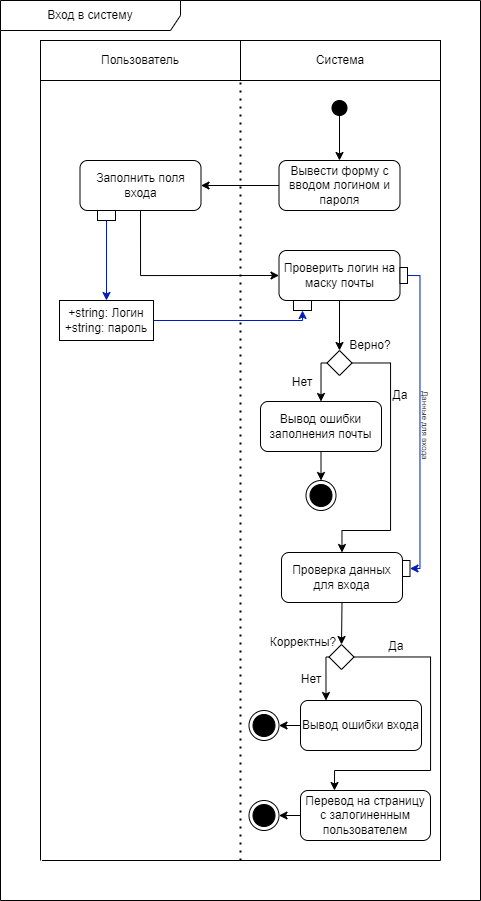

The diagram above was exported from draw.io. Its source (the exported page's mxGraphModel, read from the mxfile embedded in the PNG):
<mxGraphModel dx="1793" dy="1042" grid="1" gridSize="10" guides="1" tooltips="1" connect="1" arrows="1" fold="1" page="1" pageScale="1" pageWidth="827" pageHeight="1169" math="0" shadow="0">
  <root>
    <mxCell id="0" />
    <mxCell id="1" parent="0" />
    <mxCell id="4a9bZZS92-BhcnEdYSsW-15" value="" style="ellipse;fillColor=strokeColor;html=1;" parent="1" vertex="1">
      <mxGeometry x="371.5" y="100" width="15" height="15" as="geometry" />
    </mxCell>
    <mxCell id="4a9bZZS92-BhcnEdYSsW-21" value="Пользователь" style="text;html=1;strokeColor=default;fillColor=none;align=center;verticalAlign=middle;whiteSpace=wrap;rounded=0;" parent="1" vertex="1">
      <mxGeometry x="80" y="40" width="200" height="40" as="geometry" />
    </mxCell>
    <mxCell id="4a9bZZS92-BhcnEdYSsW-22" value="Система" style="text;html=1;strokeColor=default;fillColor=none;align=center;verticalAlign=middle;whiteSpace=wrap;rounded=0;" parent="1" vertex="1">
      <mxGeometry x="280" y="40" width="200" height="40" as="geometry" />
    </mxCell>
    <mxCell id="4a9bZZS92-BhcnEdYSsW-24" value="" style="endArrow=classic;html=1;rounded=0;exitX=0.5;exitY=1;exitDx=0;exitDy=0;" parent="1" source="4a9bZZS92-BhcnEdYSsW-15" edge="1">
      <mxGeometry width="50" height="50" relative="1" as="geometry">
        <mxPoint x="339" y="350" as="sourcePoint" />
        <mxPoint x="379" y="160" as="targetPoint" />
      </mxGeometry>
    </mxCell>
    <mxCell id="4a9bZZS92-BhcnEdYSsW-26" value="Вывести форму с вводом логином и пароля" style="text;html=1;strokeColor=default;fillColor=none;align=center;verticalAlign=middle;whiteSpace=wrap;rounded=1;" parent="1" vertex="1">
      <mxGeometry x="318.5" y="160" width="121" height="50" as="geometry" />
    </mxCell>
    <mxCell id="4a9bZZS92-BhcnEdYSsW-27" value="" style="endArrow=classic;html=1;rounded=0;exitX=0;exitY=0.5;exitDx=0;exitDy=0;entryX=1;entryY=0.5;entryDx=0;entryDy=0;" parent="1" source="4a9bZZS92-BhcnEdYSsW-26" target="4a9bZZS92-BhcnEdYSsW-28" edge="1">
      <mxGeometry width="50" height="50" relative="1" as="geometry">
        <mxPoint x="320" y="350" as="sourcePoint" />
        <mxPoint x="240" y="185" as="targetPoint" />
      </mxGeometry>
    </mxCell>
    <mxCell id="4a9bZZS92-BhcnEdYSsW-28" value="Заполнить поля входа" style="text;html=1;strokeColor=default;fillColor=none;align=center;verticalAlign=middle;whiteSpace=wrap;rounded=1;" parent="1" vertex="1">
      <mxGeometry x="119.5" y="160" width="121" height="50" as="geometry" />
    </mxCell>
    <mxCell id="4a9bZZS92-BhcnEdYSsW-29" value="" style="endArrow=classic;html=1;rounded=0;exitX=0.5;exitY=1;exitDx=0;exitDy=0;entryX=0;entryY=0.5;entryDx=0;entryDy=0;edgeStyle=orthogonalEdgeStyle;" parent="1" source="4a9bZZS92-BhcnEdYSsW-28" target="4a9bZZS92-BhcnEdYSsW-30" edge="1">
      <mxGeometry width="50" height="50" relative="1" as="geometry">
        <mxPoint x="310" y="195" as="sourcePoint" />
        <mxPoint x="270" y="280" as="targetPoint" />
      </mxGeometry>
    </mxCell>
    <mxCell id="4a9bZZS92-BhcnEdYSsW-30" value="Проверить логин на маску почты" style="text;html=1;strokeColor=default;fillColor=none;align=center;verticalAlign=middle;whiteSpace=wrap;rounded=1;" parent="1" vertex="1">
      <mxGeometry x="318.5" y="250" width="121" height="50" as="geometry" />
    </mxCell>
    <mxCell id="4a9bZZS92-BhcnEdYSsW-31" value="" style="endArrow=classic;html=1;rounded=0;exitX=0.5;exitY=1;exitDx=0;exitDy=0;entryX=0.5;entryY=0;entryDx=0;entryDy=0;" parent="1" source="4a9bZZS92-BhcnEdYSsW-30" target="4a9bZZS92-BhcnEdYSsW-32" edge="1">
      <mxGeometry width="50" height="50" relative="1" as="geometry">
        <mxPoint x="383" y="450" as="sourcePoint" />
        <mxPoint x="379" y="350" as="targetPoint" />
      </mxGeometry>
    </mxCell>
    <mxCell id="4a9bZZS92-BhcnEdYSsW-35" style="edgeStyle=orthogonalEdgeStyle;rounded=0;orthogonalLoop=1;jettySize=auto;html=1;exitX=1;exitY=0.5;exitDx=0;exitDy=0;entryX=0.5;entryY=0;entryDx=0;entryDy=0;" parent="1" source="4a9bZZS92-BhcnEdYSsW-32" edge="1">
      <mxGeometry relative="1" as="geometry">
        <mxPoint x="381.5" y="552" as="targetPoint" />
        <Array as="points">
          <mxPoint x="430" y="363" />
          <mxPoint x="430" y="530" />
          <mxPoint x="382" y="530" />
        </Array>
      </mxGeometry>
    </mxCell>
    <mxCell id="4a9bZZS92-BhcnEdYSsW-36" style="edgeStyle=orthogonalEdgeStyle;rounded=0;orthogonalLoop=1;jettySize=auto;html=1;exitX=0.5;exitY=1;exitDx=0;exitDy=0;entryX=0.5;entryY=0;entryDx=0;entryDy=0;" parent="1" source="4a9bZZS92-BhcnEdYSsW-55" target="4a9bZZS92-BhcnEdYSsW-40" edge="1">
      <mxGeometry relative="1" as="geometry">
        <mxPoint x="329" y="420" as="targetPoint" />
      </mxGeometry>
    </mxCell>
    <mxCell id="4a9bZZS92-BhcnEdYSsW-32" value="" style="rhombus;whiteSpace=wrap;html=1;" parent="1" vertex="1">
      <mxGeometry x="366.5" y="350" width="25" height="25" as="geometry" />
    </mxCell>
    <mxCell id="4a9bZZS92-BhcnEdYSsW-37" value="Верно?" style="text;html=1;strokeColor=none;fillColor=none;align=center;verticalAlign=middle;whiteSpace=wrap;rounded=0;" parent="1" vertex="1">
      <mxGeometry x="379.5" y="330" width="60" height="30" as="geometry" />
    </mxCell>
    <mxCell id="4a9bZZS92-BhcnEdYSsW-38" value="Нет" style="text;html=1;strokeColor=none;fillColor=none;align=center;verticalAlign=middle;whiteSpace=wrap;rounded=0;" parent="1" vertex="1">
      <mxGeometry x="312" y="367" width="60" height="30" as="geometry" />
    </mxCell>
    <mxCell id="4a9bZZS92-BhcnEdYSsW-39" value="Да" style="text;html=1;strokeColor=none;fillColor=none;align=center;verticalAlign=middle;whiteSpace=wrap;rounded=0;" parent="1" vertex="1">
      <mxGeometry x="410" y="380" width="60" height="30" as="geometry" />
    </mxCell>
    <mxCell id="4a9bZZS92-BhcnEdYSsW-40" value="" style="ellipse;html=1;shape=endState;fillColor=strokeColor;" parent="1" vertex="1">
      <mxGeometry x="345.5" y="480" width="30" height="30" as="geometry" />
    </mxCell>
    <mxCell id="4a9bZZS92-BhcnEdYSsW-41" value="" style="endArrow=none;dashed=1;html=1;dashPattern=1 3;strokeWidth=2;rounded=0;entryX=0;entryY=1;entryDx=0;entryDy=0;" parent="1" target="4a9bZZS92-BhcnEdYSsW-22" edge="1">
      <mxGeometry width="50" height="50" relative="1" as="geometry">
        <mxPoint x="280" y="860" as="sourcePoint" />
        <mxPoint x="370" y="300" as="targetPoint" />
      </mxGeometry>
    </mxCell>
    <mxCell id="4a9bZZS92-BhcnEdYSsW-43" value="" style="endArrow=none;html=1;rounded=0;entryX=0;entryY=1;entryDx=0;entryDy=0;" parent="1" target="4a9bZZS92-BhcnEdYSsW-21" edge="1">
      <mxGeometry width="50" height="50" relative="1" as="geometry">
        <mxPoint x="80" y="860" as="sourcePoint" />
        <mxPoint x="370" y="300" as="targetPoint" />
      </mxGeometry>
    </mxCell>
    <mxCell id="4a9bZZS92-BhcnEdYSsW-46" value="Проверка данных для входа" style="text;html=1;strokeColor=default;fillColor=none;align=center;verticalAlign=middle;whiteSpace=wrap;rounded=1;" parent="1" vertex="1">
      <mxGeometry x="321" y="552" width="121" height="50" as="geometry" />
    </mxCell>
    <mxCell id="4a9bZZS92-BhcnEdYSsW-47" value="" style="endArrow=classic;html=1;rounded=0;exitX=0.5;exitY=1;exitDx=0;exitDy=0;entryX=0.5;entryY=0;entryDx=0;entryDy=0;" parent="1" source="4a9bZZS92-BhcnEdYSsW-46" target="4a9bZZS92-BhcnEdYSsW-48" edge="1">
      <mxGeometry width="50" height="50" relative="1" as="geometry">
        <mxPoint x="585.5" y="622" as="sourcePoint" />
        <mxPoint x="586" y="642" as="targetPoint" />
      </mxGeometry>
    </mxCell>
    <mxCell id="4a9bZZS92-BhcnEdYSsW-51" style="edgeStyle=orthogonalEdgeStyle;rounded=0;orthogonalLoop=1;jettySize=auto;html=1;exitX=1;exitY=0.5;exitDx=0;exitDy=0;entryX=0.5;entryY=0;entryDx=0;entryDy=0;" parent="1" edge="1">
      <mxGeometry relative="1" as="geometry">
        <mxPoint x="374" y="790" as="targetPoint" />
        <Array as="points">
          <mxPoint x="470" y="657" />
          <mxPoint x="470" y="770" />
          <mxPoint x="374" y="770" />
        </Array>
        <mxPoint x="392.5" y="656.5" as="sourcePoint" />
      </mxGeometry>
    </mxCell>
    <mxCell id="4a9bZZS92-BhcnEdYSsW-53" style="edgeStyle=orthogonalEdgeStyle;rounded=0;orthogonalLoop=1;jettySize=auto;html=1;exitX=0;exitY=0.5;exitDx=0;exitDy=0;entryX=0.5;entryY=0;entryDx=0;entryDy=0;" parent="1" source="4a9bZZS92-BhcnEdYSsW-48" edge="1">
      <mxGeometry relative="1" as="geometry">
        <mxPoint x="365.5" y="700" as="targetPoint" />
        <Array as="points">
          <mxPoint x="365" y="657" />
        </Array>
      </mxGeometry>
    </mxCell>
    <mxCell id="4a9bZZS92-BhcnEdYSsW-48" value="" style="rhombus;whiteSpace=wrap;html=1;" parent="1" vertex="1">
      <mxGeometry x="368.5" y="644" width="25" height="25" as="geometry" />
    </mxCell>
    <mxCell id="4a9bZZS92-BhcnEdYSsW-49" value="Корректны?" style="text;html=1;strokeColor=none;fillColor=none;align=center;verticalAlign=middle;whiteSpace=wrap;rounded=0;" parent="1" vertex="1">
      <mxGeometry x="313" y="629" width="60" height="25" as="geometry" />
    </mxCell>
    <mxCell id="4a9bZZS92-BhcnEdYSsW-56" value="" style="edgeStyle=orthogonalEdgeStyle;rounded=0;orthogonalLoop=1;jettySize=auto;html=1;exitX=0;exitY=0.5;exitDx=0;exitDy=0;entryX=0.5;entryY=0;entryDx=0;entryDy=0;" parent="1" source="4a9bZZS92-BhcnEdYSsW-32" target="4a9bZZS92-BhcnEdYSsW-55" edge="1">
      <mxGeometry relative="1" as="geometry">
        <mxPoint x="325" y="480" as="targetPoint" />
        <mxPoint x="367" y="363" as="sourcePoint" />
      </mxGeometry>
    </mxCell>
    <mxCell id="4a9bZZS92-BhcnEdYSsW-55" value="Вывод ошибки заполнения почты" style="text;html=1;strokeColor=default;fillColor=none;align=center;verticalAlign=middle;whiteSpace=wrap;rounded=1;" parent="1" vertex="1">
      <mxGeometry x="300" y="401" width="121" height="50" as="geometry" />
    </mxCell>
    <mxCell id="4a9bZZS92-BhcnEdYSsW-57" value="Нет" style="text;html=1;strokeColor=none;fillColor=none;align=center;verticalAlign=middle;whiteSpace=wrap;rounded=0;" parent="1" vertex="1">
      <mxGeometry x="321" y="664" width="60" height="30" as="geometry" />
    </mxCell>
    <mxCell id="4a9bZZS92-BhcnEdYSsW-60" value="" style="endArrow=none;html=1;rounded=0;entryX=0;entryY=1;entryDx=0;entryDy=0;" parent="1" edge="1">
      <mxGeometry width="50" height="50" relative="1" as="geometry">
        <mxPoint x="480" y="860" as="sourcePoint" />
        <mxPoint x="480" y="80" as="targetPoint" />
      </mxGeometry>
    </mxCell>
    <mxCell id="4a9bZZS92-BhcnEdYSsW-61" value="Да" style="text;html=1;strokeColor=none;fillColor=none;align=center;verticalAlign=middle;whiteSpace=wrap;rounded=0;" parent="1" vertex="1">
      <mxGeometry x="406" y="631" width="60" height="30" as="geometry" />
    </mxCell>
    <mxCell id="4a9bZZS92-BhcnEdYSsW-66" style="edgeStyle=orthogonalEdgeStyle;rounded=0;orthogonalLoop=1;jettySize=auto;html=1;exitX=0;exitY=0.5;exitDx=0;exitDy=0;entryX=1;entryY=0.5;entryDx=0;entryDy=0;" parent="1" source="4a9bZZS92-BhcnEdYSsW-64" target="4a9bZZS92-BhcnEdYSsW-65" edge="1">
      <mxGeometry relative="1" as="geometry" />
    </mxCell>
    <mxCell id="4a9bZZS92-BhcnEdYSsW-64" value="Вывод ошибки входа" style="text;html=1;strokeColor=default;fillColor=none;align=center;verticalAlign=middle;whiteSpace=wrap;rounded=1;" parent="1" vertex="1">
      <mxGeometry x="340" y="700" width="121" height="50" as="geometry" />
    </mxCell>
    <mxCell id="4a9bZZS92-BhcnEdYSsW-65" value="" style="ellipse;html=1;shape=endState;fillColor=strokeColor;" parent="1" vertex="1">
      <mxGeometry x="288.5" y="710" width="30" height="30" as="geometry" />
    </mxCell>
    <mxCell id="4a9bZZS92-BhcnEdYSsW-72" value="Перевод на страницу с залогиненным пользователем" style="text;html=1;strokeColor=default;fillColor=none;align=center;verticalAlign=middle;whiteSpace=wrap;rounded=1;" parent="1" vertex="1">
      <mxGeometry x="340" y="790" width="130" height="50" as="geometry" />
    </mxCell>
    <mxCell id="4a9bZZS92-BhcnEdYSsW-95" value="" style="endArrow=none;html=1;rounded=0;" parent="1" edge="1">
      <mxGeometry width="50" height="50" relative="1" as="geometry">
        <mxPoint x="81.5" y="860" as="sourcePoint" />
        <mxPoint x="480" y="860" as="targetPoint" />
      </mxGeometry>
    </mxCell>
    <mxCell id="01D0WKEzNjMwUzCxD3XC-1" value="" style="ellipse;html=1;shape=endState;fillColor=strokeColor;" parent="1" vertex="1">
      <mxGeometry x="288.5" y="800" width="30" height="30" as="geometry" />
    </mxCell>
    <mxCell id="01D0WKEzNjMwUzCxD3XC-2" style="edgeStyle=orthogonalEdgeStyle;rounded=0;orthogonalLoop=1;jettySize=auto;html=1;entryX=1;entryY=0.5;entryDx=0;entryDy=0;" parent="1" target="01D0WKEzNjMwUzCxD3XC-1" edge="1">
      <mxGeometry relative="1" as="geometry">
        <mxPoint x="340" y="815" as="sourcePoint" />
        <mxPoint x="329" y="735" as="targetPoint" />
      </mxGeometry>
    </mxCell>
    <mxCell id="01D0WKEzNjMwUzCxD3XC-4" value="Вход в систему" style="shape=umlFrame;whiteSpace=wrap;html=1;pointerEvents=0;width=180;height=30;" parent="1" vertex="1">
      <mxGeometry x="40" width="480" height="900" as="geometry" />
    </mxCell>
    <mxCell id="wbP8XiLBkRxCB25tzg7--1" value="" style="rounded=0;whiteSpace=wrap;html=1;" parent="1" vertex="1">
      <mxGeometry x="137" y="210" width="18" height="10" as="geometry" />
    </mxCell>
    <mxCell id="wbP8XiLBkRxCB25tzg7--2" value="" style="rounded=0;whiteSpace=wrap;html=1;" parent="1" vertex="1">
      <mxGeometry x="333" y="300" width="18" height="10" as="geometry" />
    </mxCell>
    <mxCell id="wbP8XiLBkRxCB25tzg7--3" value="" style="rounded=0;whiteSpace=wrap;html=1;" parent="1" vertex="1">
      <mxGeometry x="439.5" y="267" width="7.5" height="16" as="geometry" />
    </mxCell>
    <mxCell id="wbP8XiLBkRxCB25tzg7--4" value="" style="rounded=0;whiteSpace=wrap;html=1;" parent="1" vertex="1">
      <mxGeometry x="442" y="560" width="7.5" height="16" as="geometry" />
    </mxCell>
    <mxCell id="wbP8XiLBkRxCB25tzg7--6" value="" style="endArrow=classic;html=1;rounded=0;exitX=0.5;exitY=1;exitDx=0;exitDy=0;edgeStyle=orthogonalEdgeStyle;fillColor=#0050ef;strokeColor=#001DBC;entryX=0.5;entryY=0;entryDx=0;entryDy=0;" parent="1" source="wbP8XiLBkRxCB25tzg7--1" target="ytqzGQgs94mhTJZHe9ul-2" edge="1">
      <mxGeometry width="50" height="50" relative="1" as="geometry">
        <mxPoint x="390" y="250" as="sourcePoint" />
        <mxPoint x="146" y="270" as="targetPoint" />
        <Array as="points" />
      </mxGeometry>
    </mxCell>
    <mxCell id="wbP8XiLBkRxCB25tzg7--7" value="&lt;font style=&quot;font-size: 8px;&quot;&gt;Данные для входа&lt;/font&gt;" style="text;html=1;strokeColor=none;fillColor=none;align=center;verticalAlign=middle;whiteSpace=wrap;rounded=0;rotation=90;" parent="1" vertex="1">
      <mxGeometry x="430" y="410" width="71.5" height="30" as="geometry" />
    </mxCell>
    <mxCell id="wbP8XiLBkRxCB25tzg7--8" value="" style="endArrow=classic;html=1;rounded=0;exitX=1;exitY=0.5;exitDx=0;exitDy=0;entryX=1;entryY=0.5;entryDx=0;entryDy=0;edgeStyle=orthogonalEdgeStyle;fillColor=#0050ef;strokeColor=#001DBC;" parent="1" source="wbP8XiLBkRxCB25tzg7--3" target="wbP8XiLBkRxCB25tzg7--4" edge="1">
      <mxGeometry width="50" height="50" relative="1" as="geometry">
        <mxPoint x="229" y="230" as="sourcePoint" />
        <mxPoint x="352" y="250" as="targetPoint" />
      </mxGeometry>
    </mxCell>
    <mxCell id="ytqzGQgs94mhTJZHe9ul-2" value="+string: Логин&lt;br&gt;+string:&amp;nbsp;пароль" style="rounded=0;whiteSpace=wrap;html=1;" vertex="1" parent="1">
      <mxGeometry x="99" y="300" width="94" height="40" as="geometry" />
    </mxCell>
    <mxCell id="ytqzGQgs94mhTJZHe9ul-3" value="" style="endArrow=classic;html=1;rounded=0;exitX=1;exitY=0.5;exitDx=0;exitDy=0;edgeStyle=orthogonalEdgeStyle;fillColor=#0050ef;strokeColor=#001DBC;entryX=0.5;entryY=1;entryDx=0;entryDy=0;" edge="1" parent="1" source="ytqzGQgs94mhTJZHe9ul-2" target="wbP8XiLBkRxCB25tzg7--2">
      <mxGeometry width="50" height="50" relative="1" as="geometry">
        <mxPoint x="230" y="360" as="sourcePoint" />
        <mxPoint x="230" y="440" as="targetPoint" />
        <Array as="points" />
      </mxGeometry>
    </mxCell>
  </root>
</mxGraphModel>